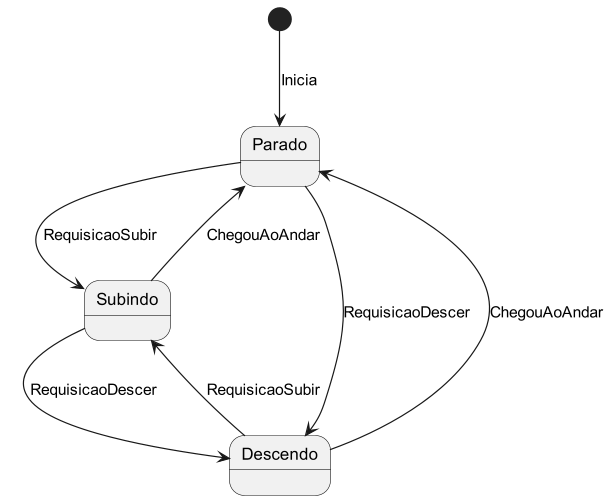

The diagram above was rendered by PlantUML. Its source (embedded in the PNG):
@startuml
scale 350 width
[*] --> Parado : Inicia

Parado --> Subindo : RequisicaoSubir
Parado --> Descendo : RequisicaoDescer

Subindo --> Parado : ChegouAoAndar
Subindo --> Descendo : RequisicaoDescer

Descendo --> Parado : ChegouAoAndar
Descendo --> Subindo : RequisicaoSubir
@enduml